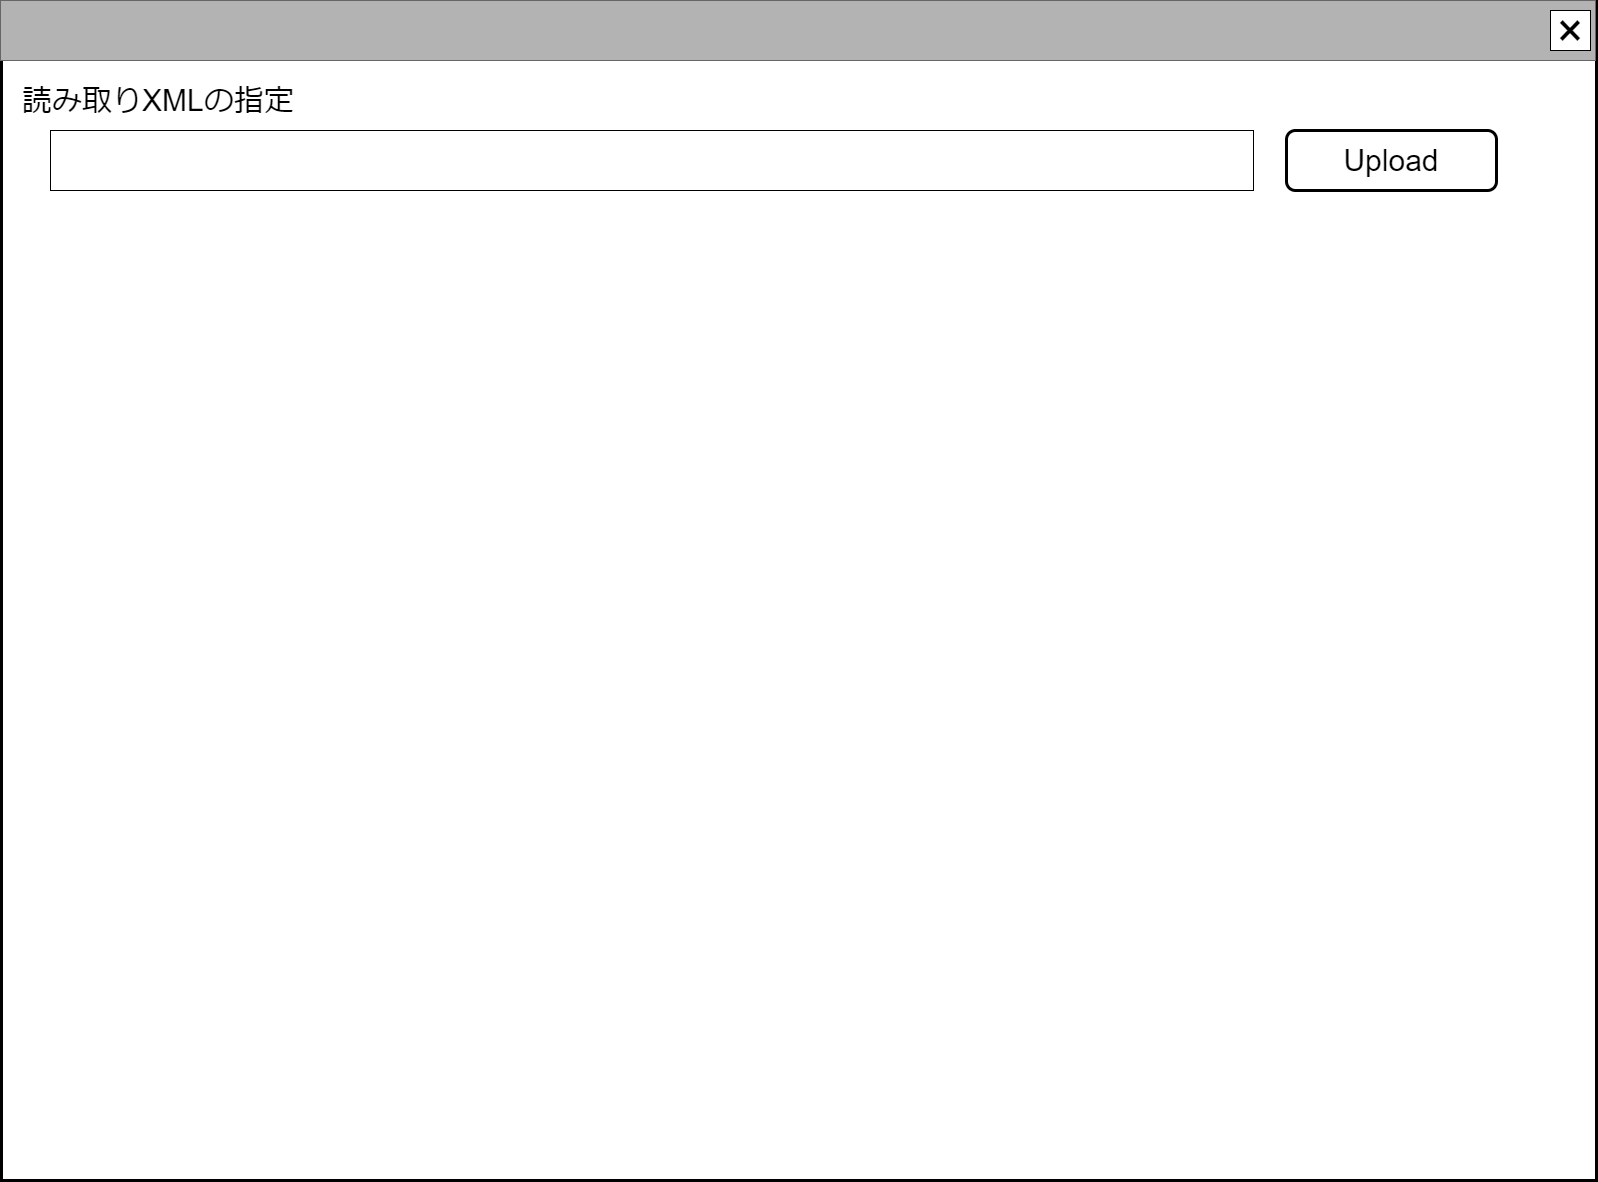

The diagram above was exported from draw.io. Its source (the exported page's mxGraphModel, read from the mxfile embedded in the PNG):
<mxGraphModel dx="866" dy="518" grid="1" gridSize="10" guides="1" tooltips="1" connect="1" arrows="1" fold="1" page="1" pageScale="1" pageWidth="1600" pageHeight="1200" math="0" shadow="0">
  <root>
    <mxCell id="0" />
    <mxCell id="cFaB45KztUIKXS-_cTrr-9" value="ウインドウ" style="locked=1;" parent="0" />
    <mxCell id="cFaB45KztUIKXS-_cTrr-10" value="" style="rounded=0;whiteSpace=wrap;html=1;strokeWidth=3;" parent="cFaB45KztUIKXS-_cTrr-9" vertex="1">
      <mxGeometry x="1" y="1" width="1595" height="1179" as="geometry" />
    </mxCell>
    <mxCell id="cFaB45KztUIKXS-_cTrr-11" value="" style="rounded=0;whiteSpace=wrap;html=1;fillColor=#B3B3B3;fontColor=#333333;strokeColor=#666666;" parent="cFaB45KztUIKXS-_cTrr-9" vertex="1">
      <mxGeometry width="1595" height="60" as="geometry" />
    </mxCell>
    <mxCell id="cFaB45KztUIKXS-_cTrr-12" value="&lt;font style=&quot;font-size: 48px;&quot;&gt;×&lt;/font&gt;" style="rounded=0;whiteSpace=wrap;html=1;" parent="cFaB45KztUIKXS-_cTrr-9" vertex="1">
      <mxGeometry x="1550" y="10" width="40" height="40" as="geometry" />
    </mxCell>
    <mxCell id="cFaB45KztUIKXS-_cTrr-14" value="名称未設定レイヤ" style="" parent="0" />
    <mxCell id="-aRjbIlAvJyihVMSlcDC-142" value="&lt;span style=&quot;font-size: 30px;&quot;&gt;Upload&lt;/span&gt;" style="rounded=1;whiteSpace=wrap;html=1;fillColor=#FFFFFF;strokeWidth=3;" parent="cFaB45KztUIKXS-_cTrr-14" vertex="1">
      <mxGeometry x="1286" y="130" width="210" height="60" as="geometry" />
    </mxCell>
    <mxCell id="XEzsyxBTXAWv2MW_PeDP-0" value="&lt;span style=&quot;font-size: 30px;&quot;&gt;読み取りXMLの指定&lt;/span&gt;" style="text;html=1;strokeColor=none;fillColor=none;align=left;verticalAlign=middle;whiteSpace=wrap;rounded=0;" parent="cFaB45KztUIKXS-_cTrr-14" vertex="1">
      <mxGeometry x="20" y="80" width="300" height="40" as="geometry" />
    </mxCell>
    <mxCell id="XEzsyxBTXAWv2MW_PeDP-2" value="" style="rounded=0;whiteSpace=wrap;html=1;" parent="cFaB45KztUIKXS-_cTrr-14" vertex="1">
      <mxGeometry x="50" y="130" width="1203" height="60" as="geometry" />
    </mxCell>
  </root>
</mxGraphModel>